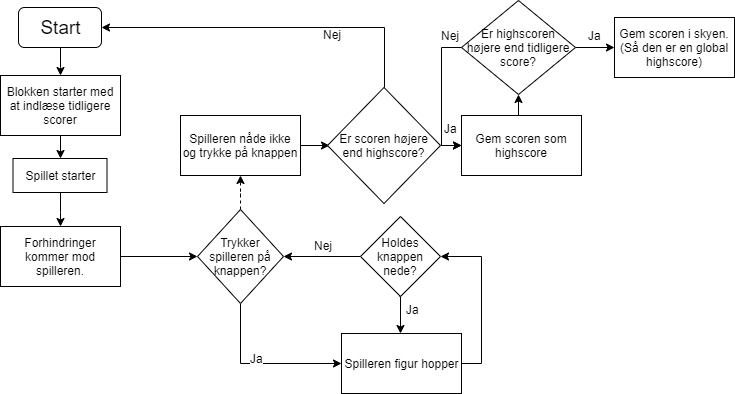

The diagram above was exported from draw.io. Its source (the exported page's mxGraphModel, read from the mxfile embedded in the PNG):
<mxGraphModel dx="1024" dy="534" grid="0" gridSize="10" guides="1" tooltips="1" connect="1" arrows="1" fold="1" page="1" pageScale="1" pageWidth="850" pageHeight="1100" math="0" shadow="0">
  <root>
    <mxCell id="0" />
    <mxCell id="1" parent="0" />
    <mxCell id="h-BcwjPo1SgAFwLTlKAz-4" value="" style="edgeStyle=orthogonalEdgeStyle;rounded=0;orthogonalLoop=1;jettySize=auto;html=1;fontSize=12;" edge="1" parent="1" source="h-BcwjPo1SgAFwLTlKAz-1" target="h-BcwjPo1SgAFwLTlKAz-3">
      <mxGeometry relative="1" as="geometry" />
    </mxCell>
    <mxCell id="h-BcwjPo1SgAFwLTlKAz-1" value="Start" style="rounded=1;whiteSpace=wrap;html=1;fontSize=19;" vertex="1" parent="1">
      <mxGeometry x="20" y="20" width="83" height="40" as="geometry" />
    </mxCell>
    <mxCell id="h-BcwjPo1SgAFwLTlKAz-6" style="edgeStyle=orthogonalEdgeStyle;rounded=0;orthogonalLoop=1;jettySize=auto;html=1;exitX=0.5;exitY=1;exitDx=0;exitDy=0;entryX=0.5;entryY=0;entryDx=0;entryDy=0;fontSize=12;" edge="1" parent="1" source="h-BcwjPo1SgAFwLTlKAz-3" target="h-BcwjPo1SgAFwLTlKAz-5">
      <mxGeometry relative="1" as="geometry" />
    </mxCell>
    <mxCell id="h-BcwjPo1SgAFwLTlKAz-3" value="Blokken starter med at indlæse tidligere scorer" style="rounded=0;whiteSpace=wrap;html=1;fontSize=12;" vertex="1" parent="1">
      <mxGeometry x="2" y="88" width="120" height="60" as="geometry" />
    </mxCell>
    <mxCell id="h-BcwjPo1SgAFwLTlKAz-8" value="" style="edgeStyle=orthogonalEdgeStyle;rounded=0;orthogonalLoop=1;jettySize=auto;html=1;fontSize=12;" edge="1" parent="1" source="h-BcwjPo1SgAFwLTlKAz-5" target="h-BcwjPo1SgAFwLTlKAz-7">
      <mxGeometry relative="1" as="geometry" />
    </mxCell>
    <mxCell id="h-BcwjPo1SgAFwLTlKAz-5" value="Spillet starter" style="rounded=0;whiteSpace=wrap;html=1;fontSize=12;" vertex="1" parent="1">
      <mxGeometry x="14.5" y="171" width="94" height="34" as="geometry" />
    </mxCell>
    <mxCell id="h-BcwjPo1SgAFwLTlKAz-12" value="" style="edgeStyle=orthogonalEdgeStyle;rounded=0;orthogonalLoop=1;jettySize=auto;html=1;fontSize=12;" edge="1" parent="1" source="h-BcwjPo1SgAFwLTlKAz-7" target="h-BcwjPo1SgAFwLTlKAz-11">
      <mxGeometry relative="1" as="geometry" />
    </mxCell>
    <mxCell id="h-BcwjPo1SgAFwLTlKAz-7" value="Forhindringer kommer mod spilleren." style="rounded=0;whiteSpace=wrap;html=1;fontSize=12;" vertex="1" parent="1">
      <mxGeometry x="2" y="239" width="120" height="60" as="geometry" />
    </mxCell>
    <mxCell id="h-BcwjPo1SgAFwLTlKAz-18" value="Ja" style="edgeStyle=orthogonalEdgeStyle;rounded=0;orthogonalLoop=1;jettySize=auto;html=1;exitX=0.5;exitY=1;exitDx=0;exitDy=0;entryX=0;entryY=0.5;entryDx=0;entryDy=0;fontSize=12;" edge="1" parent="1" source="h-BcwjPo1SgAFwLTlKAz-11" target="h-BcwjPo1SgAFwLTlKAz-15">
      <mxGeometry x="-0.3214" y="16" relative="1" as="geometry">
        <mxPoint as="offset" />
      </mxGeometry>
    </mxCell>
    <mxCell id="h-BcwjPo1SgAFwLTlKAz-29" value="" style="edgeStyle=orthogonalEdgeStyle;rounded=0;orthogonalLoop=1;jettySize=auto;html=1;fontSize=12;dashed=1;" edge="1" parent="1" source="h-BcwjPo1SgAFwLTlKAz-11" target="h-BcwjPo1SgAFwLTlKAz-28">
      <mxGeometry relative="1" as="geometry" />
    </mxCell>
    <mxCell id="h-BcwjPo1SgAFwLTlKAz-11" value="Trykker spilleren på knappen?" style="rhombus;whiteSpace=wrap;html=1;fontSize=12;" vertex="1" parent="1">
      <mxGeometry x="199" y="222" width="86" height="94" as="geometry" />
    </mxCell>
    <mxCell id="h-BcwjPo1SgAFwLTlKAz-26" value="Ja" style="edgeStyle=orthogonalEdgeStyle;rounded=0;orthogonalLoop=1;jettySize=auto;html=1;fontSize=12;" edge="1" parent="1">
      <mxGeometry x="-0.2632" y="12" relative="1" as="geometry">
        <mxPoint x="401" y="309" as="sourcePoint" />
        <mxPoint x="402" y="346" as="targetPoint" />
        <mxPoint as="offset" />
      </mxGeometry>
    </mxCell>
    <mxCell id="h-BcwjPo1SgAFwLTlKAz-27" value="Nej" style="edgeStyle=orthogonalEdgeStyle;rounded=0;orthogonalLoop=1;jettySize=auto;html=1;fontSize=12;" edge="1" parent="1" source="h-BcwjPo1SgAFwLTlKAz-22" target="h-BcwjPo1SgAFwLTlKAz-11">
      <mxGeometry x="-0.05" y="-11" relative="1" as="geometry">
        <mxPoint as="offset" />
      </mxGeometry>
    </mxCell>
    <mxCell id="h-BcwjPo1SgAFwLTlKAz-22" value="Holdes knappen nede?" style="rhombus;whiteSpace=wrap;html=1;fontSize=12;" vertex="1" parent="1">
      <mxGeometry x="362" y="229" width="80" height="80" as="geometry" />
    </mxCell>
    <mxCell id="h-BcwjPo1SgAFwLTlKAz-25" style="edgeStyle=orthogonalEdgeStyle;rounded=0;orthogonalLoop=1;jettySize=auto;html=1;exitX=1;exitY=0.5;exitDx=0;exitDy=0;entryX=1;entryY=0.5;entryDx=0;entryDy=0;fontSize=12;" edge="1" parent="1" source="h-BcwjPo1SgAFwLTlKAz-15" target="h-BcwjPo1SgAFwLTlKAz-22">
      <mxGeometry relative="1" as="geometry" />
    </mxCell>
    <mxCell id="h-BcwjPo1SgAFwLTlKAz-15" value="Spilleren figur hopper" style="rounded=0;whiteSpace=wrap;html=1;fontSize=12;" vertex="1" parent="1">
      <mxGeometry x="343" y="346" width="120" height="60" as="geometry" />
    </mxCell>
    <mxCell id="h-BcwjPo1SgAFwLTlKAz-33" value="" style="edgeStyle=orthogonalEdgeStyle;rounded=0;orthogonalLoop=1;jettySize=auto;html=1;fontSize=12;" edge="1" parent="1" source="h-BcwjPo1SgAFwLTlKAz-28">
      <mxGeometry relative="1" as="geometry">
        <mxPoint x="331" y="158" as="targetPoint" />
      </mxGeometry>
    </mxCell>
    <mxCell id="h-BcwjPo1SgAFwLTlKAz-28" value="Spilleren nåde ikke og trykke på knappen" style="rounded=0;whiteSpace=wrap;html=1;fontSize=12;" vertex="1" parent="1">
      <mxGeometry x="182" y="128" width="120" height="60" as="geometry" />
    </mxCell>
    <mxCell id="h-BcwjPo1SgAFwLTlKAz-39" value="Nej" style="edgeStyle=orthogonalEdgeStyle;rounded=0;orthogonalLoop=1;jettySize=auto;html=1;exitX=0.5;exitY=0;exitDx=0;exitDy=0;entryX=1;entryY=0.5;entryDx=0;entryDy=0;fontSize=12;" edge="1" parent="1" source="h-BcwjPo1SgAFwLTlKAz-34" target="h-BcwjPo1SgAFwLTlKAz-1">
      <mxGeometry x="-0.6884" y="52" relative="1" as="geometry">
        <mxPoint as="offset" />
      </mxGeometry>
    </mxCell>
    <mxCell id="h-BcwjPo1SgAFwLTlKAz-40" value="Ja" style="edgeStyle=orthogonalEdgeStyle;rounded=0;orthogonalLoop=1;jettySize=auto;html=1;exitX=1;exitY=0.5;exitDx=0;exitDy=0;entryX=0;entryY=0.5;entryDx=0;entryDy=0;fontSize=12;" edge="1" parent="1" source="h-BcwjPo1SgAFwLTlKAz-34" target="h-BcwjPo1SgAFwLTlKAz-37">
      <mxGeometry x="-0.0476" y="17" relative="1" as="geometry">
        <mxPoint as="offset" />
      </mxGeometry>
    </mxCell>
    <mxCell id="h-BcwjPo1SgAFwLTlKAz-34" value="Er scoren højere end highscore?" style="rhombus;whiteSpace=wrap;html=1;fontSize=12;" vertex="1" parent="1">
      <mxGeometry x="329" y="100" width="113" height="116" as="geometry" />
    </mxCell>
    <mxCell id="h-BcwjPo1SgAFwLTlKAz-42" style="edgeStyle=orthogonalEdgeStyle;rounded=0;orthogonalLoop=1;jettySize=auto;html=1;exitX=0.5;exitY=0;exitDx=0;exitDy=0;entryX=0.5;entryY=1;entryDx=0;entryDy=0;fontSize=12;" edge="1" parent="1" source="h-BcwjPo1SgAFwLTlKAz-37" target="h-BcwjPo1SgAFwLTlKAz-41">
      <mxGeometry relative="1" as="geometry" />
    </mxCell>
    <mxCell id="h-BcwjPo1SgAFwLTlKAz-37" value="Gem scoren som highscore" style="rounded=0;whiteSpace=wrap;html=1;fontSize=12;" vertex="1" parent="1">
      <mxGeometry x="463" y="128" width="120" height="60" as="geometry" />
    </mxCell>
    <mxCell id="h-BcwjPo1SgAFwLTlKAz-44" value="Nej" style="edgeStyle=orthogonalEdgeStyle;rounded=0;orthogonalLoop=1;jettySize=auto;html=1;exitX=0;exitY=0.5;exitDx=0;exitDy=0;entryX=0;entryY=0.5;entryDx=0;entryDy=0;fontSize=12;" edge="1" parent="1" source="h-BcwjPo1SgAFwLTlKAz-41" target="h-BcwjPo1SgAFwLTlKAz-37">
      <mxGeometry x="-0.8406" y="-12" relative="1" as="geometry">
        <mxPoint as="offset" />
      </mxGeometry>
    </mxCell>
    <mxCell id="h-BcwjPo1SgAFwLTlKAz-46" value="Ja" style="edgeStyle=orthogonalEdgeStyle;rounded=0;orthogonalLoop=1;jettySize=auto;html=1;fontSize=12;" edge="1" parent="1" source="h-BcwjPo1SgAFwLTlKAz-41" target="h-BcwjPo1SgAFwLTlKAz-45">
      <mxGeometry x="0.0244" y="12" relative="1" as="geometry">
        <mxPoint as="offset" />
      </mxGeometry>
    </mxCell>
    <mxCell id="h-BcwjPo1SgAFwLTlKAz-41" value="Er highscoren højere end tidligere score?" style="rhombus;whiteSpace=wrap;html=1;fontSize=12;" vertex="1" parent="1">
      <mxGeometry x="463" y="13" width="114" height="94" as="geometry" />
    </mxCell>
    <mxCell id="h-BcwjPo1SgAFwLTlKAz-45" value="Gem scoren i skyen.&lt;br&gt;(Så den er en global highscore)" style="rounded=0;whiteSpace=wrap;html=1;fontSize=12;" vertex="1" parent="1">
      <mxGeometry x="616" y="30" width="120" height="60" as="geometry" />
    </mxCell>
  </root>
</mxGraphModel>